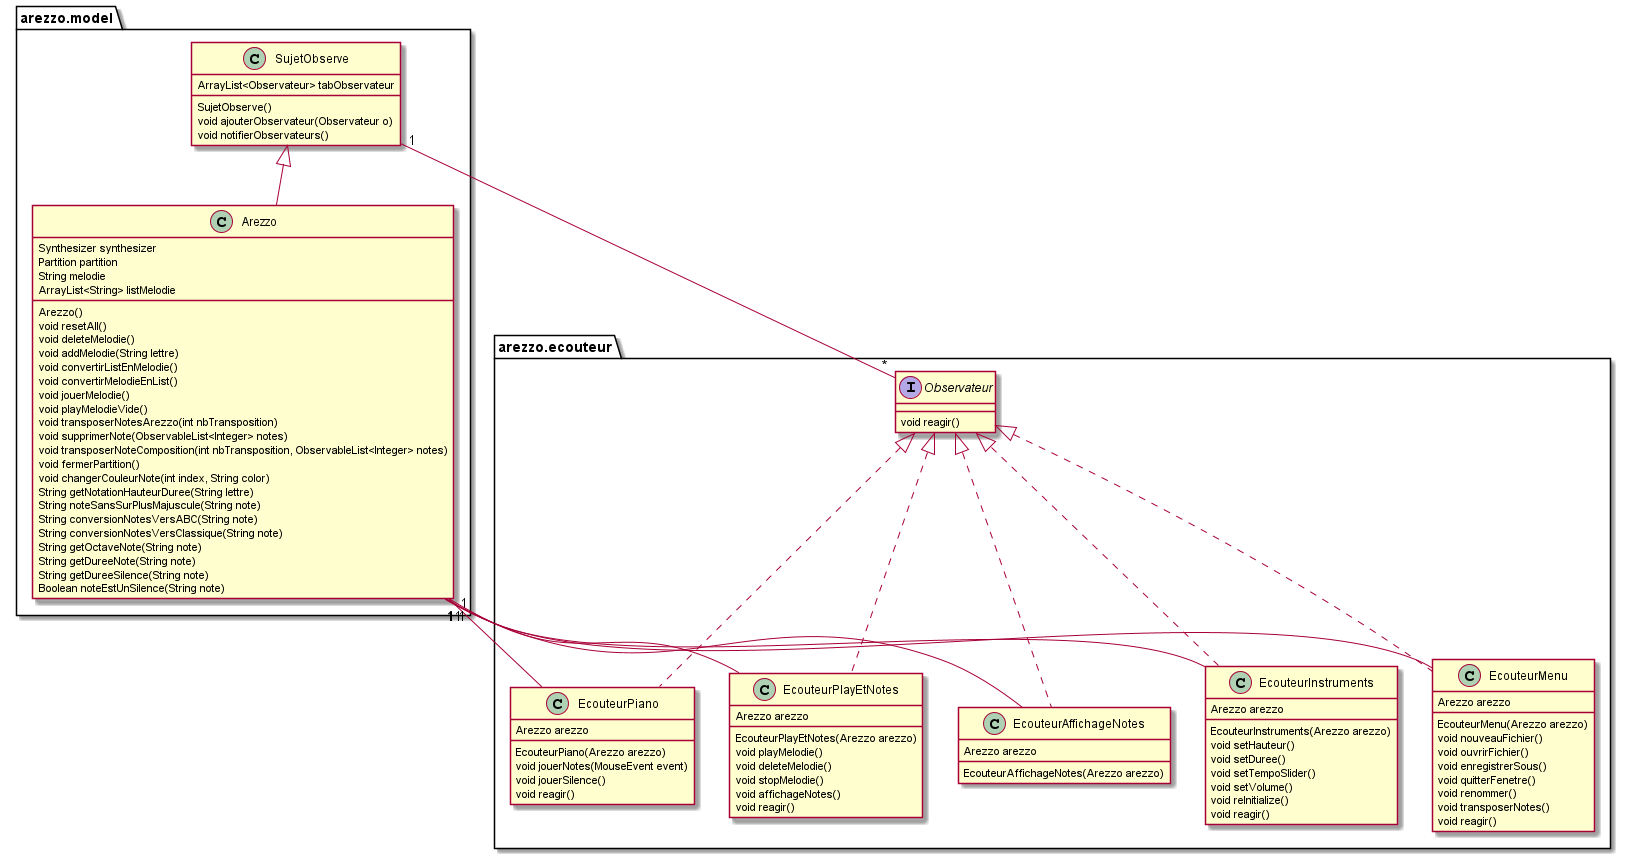

The diagram above was rendered by PlantUML. Its source (embedded in the PNG):
@startuml

package arezzo.model{
    class Arezzo extends SujetObserve {
        Synthesizer synthesizer
        Partition partition
        String melodie
        ArrayList<String> listMelodie

        Arezzo()
        void resetAll()
        void deleteMelodie()
        void addMelodie(String lettre)
        void convertirListEnMelodie()
        void convertirMelodieEnList()
        void jouerMelodie()
        void playMelodieVide()
        void transposerNotesArezzo(int nbTransposition)
        void supprimerNote(ObservableList<Integer> notes)
        void transposerNoteComposition(int nbTransposition, ObservableList<Integer> notes)
        void fermerPartition()
        void changerCouleurNote(int index, String color)
        String getNotationHauteurDuree(String lettre)
        String noteSansSurPlusMajuscule(String note)
        String conversionNotesVersABC(String note)
        String conversionNotesVersClassique(String note)
        String getOctaveNote(String note)
        String getDureeNote(String note)
        String getDureeSilence(String note)
        Boolean noteEstUnSilence(String note)
    }

    class SujetObserve {
        ArrayList<Observateur> tabObservateur
        SujetObserve()
        void ajouterObservateur(Observateur o)
        void notifierObservateurs()
    }
}


package arezzo.ecouteur{
    interface Observateur {
        void reagir()
    }

    class EcouteurAffichageNotes implements Observateur{
        Arezzo arezzo
        EcouteurAffichageNotes(Arezzo arezzo)
    }

    class EcouteurInstruments implements Observateur{
        Arezzo arezzo
        EcouteurInstruments(Arezzo arezzo)
        void setHauteur()
        void setDuree()
        void setTempoSlider()
        void setVolume()
        void reInitialize()
        void reagir()
    }

    class EcouteurMenu implements Observateur{
        Arezzo arezzo
        EcouteurMenu(Arezzo arezzo)
        void nouveauFichier()
        void ouvrirFichier()
        void enregistrerSous()
        void quitterFenetre()
        void renommer()
        void transposerNotes()
        void reagir()
    }

    class EcouteurPiano implements Observateur{
        Arezzo arezzo
        EcouteurPiano(Arezzo arezzo)
        void jouerNotes(MouseEvent event)
        void jouerSilence()
        void reagir()
    }

    class EcouteurPlayEtNotes implements Observateur{
        Arezzo arezzo
        EcouteurPlayEtNotes(Arezzo arezzo)
        void playMelodie()
        void deleteMelodie()
        void stopMelodie()
        void affichageNotes()
        void reagir()
    }
}

SujetObserve "1"--"*" Observateur
Arezzo "1"-- EcouteurAffichageNotes
Arezzo "1"-- EcouteurInstruments
Arezzo "1"-- EcouteurMenu
Arezzo "1"-- EcouteurPiano
Arezzo "1"-- EcouteurPlayEtNotes

@enduml